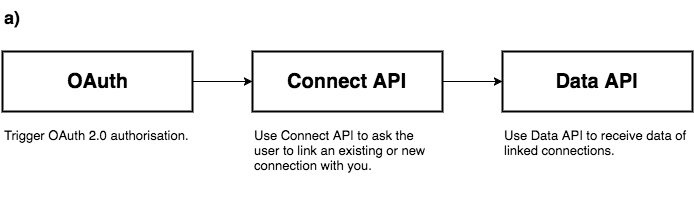

The diagram above was exported from draw.io. Its source (the exported page's mxGraphModel, read from the mxfile embedded in the PNG):
<mxGraphModel dx="1345" dy="804" grid="1" gridSize="10" guides="1" tooltips="1" connect="1" arrows="1" fold="1" page="1" pageScale="1" pageWidth="826" pageHeight="1169" background="#ffffff" math="0" shadow="0">
  <root>
    <mxCell id="0" />
    <mxCell id="1" parent="0" />
    <mxCell id="2" style="edgeStyle=orthogonalEdgeStyle;curved=1;rounded=0;html=1;exitX=1;exitY=0.5;entryX=0;entryY=0.5;startArrow=none;startFill=0;jettySize=auto;orthogonalLoop=1;fontSize=22;fontColor=#000000;" edge="1" source="3" target="5" parent="1">
      <mxGeometry x="250" y="100" as="geometry" />
    </mxCell>
    <mxCell id="3" value="&lt;div style=&quot;text-align: center&quot;&gt;OAuth&lt;/div&gt;" style="whiteSpace=wrap;html=1;rounded=0;strokeColor=#000000;strokeWidth=2;fillColor=#ffffff;fontSize=20;fontColor=#000000;align=center;fontStyle=1" vertex="1" parent="1">
      <mxGeometry x="60" y="70" width="190" height="60" as="geometry" />
    </mxCell>
    <mxCell id="4" style="edgeStyle=orthogonalEdgeStyle;curved=1;rounded=0;html=1;exitX=1;exitY=0.5;entryX=0;entryY=0.5;startArrow=none;startFill=0;jettySize=auto;orthogonalLoop=1;fontSize=22;fontColor=#000000;" edge="1" source="5" target="6" parent="1">
      <mxGeometry x="500" y="100" as="geometry" />
    </mxCell>
    <mxCell id="5" value="&lt;div style=&quot;text-align: center&quot;&gt;Connect API&lt;/div&gt;" style="whiteSpace=wrap;html=1;rounded=0;strokeColor=#000000;strokeWidth=2;fillColor=#ffffff;fontSize=20;fontColor=#000000;align=center;fontStyle=1" vertex="1" parent="1">
      <mxGeometry x="310" y="70" width="190" height="60" as="geometry" />
    </mxCell>
    <mxCell id="6" value="&lt;div style=&quot;text-align: center&quot;&gt;Data API&lt;/div&gt;" style="whiteSpace=wrap;html=1;rounded=0;strokeColor=#000000;strokeWidth=2;fillColor=#ffffff;fontSize=20;fontColor=#000000;align=center;fontStyle=1" vertex="1" parent="1">
      <mxGeometry x="560" y="70" width="190" height="60" as="geometry" />
    </mxCell>
    <mxCell id="7" value="Trigger OAuth 2.0 authorisation." style="text;html=1;strokeColor=none;fillColor=none;align=left;verticalAlign=top;whiteSpace=wrap;overflow=hidden;rounded=0;fontSize=13;fontColor=#000000;" vertex="1" parent="1">
      <mxGeometry x="60" y="140" width="190" height="90" as="geometry" />
    </mxCell>
    <mxCell id="8" value="Use Connect API to ask the user to link an existing or new connection with you." style="text;html=1;strokeColor=none;fillColor=none;align=left;verticalAlign=top;whiteSpace=wrap;overflow=hidden;rounded=0;fontSize=13;fontColor=#000000;" vertex="1" parent="1">
      <mxGeometry x="310" y="140" width="190" height="90" as="geometry" />
    </mxCell>
    <mxCell id="9" value="Use Data API to receive data of linked connections." style="text;html=1;strokeColor=none;fillColor=none;align=left;verticalAlign=top;whiteSpace=wrap;overflow=hidden;rounded=0;fontSize=13;fontColor=#000000;" vertex="1" parent="1">
      <mxGeometry x="560" y="140" width="190" height="90" as="geometry" />
    </mxCell>
    <mxCell id="10" value="a)" style="text;html=1;strokeColor=none;fillColor=none;align=left;verticalAlign=middle;whiteSpace=wrap;overflow=hidden;rounded=0;fontSize=18;fontColor=#000000;fontStyle=1" vertex="1" parent="1">
      <mxGeometry x="60" y="20" width="60" height="30" as="geometry" />
    </mxCell>
  </root>
</mxGraphModel>